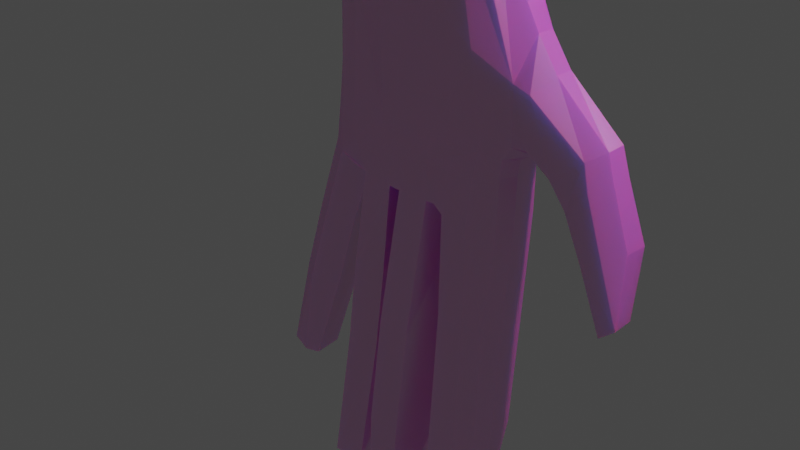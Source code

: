 # Source: hand.blend  (saved by Blender 2.92.15; exported with 4.5.12 LTS)
import bpy
from mathutils import Matrix  # noqa: F401  (used for matrix-valued properties, if any)

bpy.ops.wm.read_factory_settings(use_empty=True)
scene = bpy.context.scene
scene.name = 'Scene'

# ---- collections
col_collection = bpy.data.collections.new('Collection'); scene.collection.children.link(col_collection)

# ---- images (referenced by path relative to the original .blend; pixels are not part of the script)
import os
ASSET_DIR = os.environ.get("B2B_ASSET_DIR", "")  # directory of the original .blend (textures are referenced by path, not embedded)
HERE = os.path.dirname(os.path.abspath(__file__))  # packed textures are extracted next to this script under _unpacked/

def load_image(name, relpath, width, height, colorspace="sRGB"):
    """Load a texture the original file referenced (path relative to the .blend, or extracted next to this script)."""
    p = next((c for c in (os.path.join(HERE, relpath), os.path.join(ASSET_DIR, relpath)) if relpath and os.path.exists(c)), "")
    if p:
        img = bpy.data.images.load(p, check_existing=True)
        img.name = name
    else:  # same state as the original file: an image datablock whose file is absent (Cycles renders it pink)
        img = bpy.data.images.new(name, width, height)
        img.source = "FILE"
        img.filepath = "//" + (relpath or name)
    img.colorspace_settings.name = colorspace
    return img
img_diffuse = load_image('Diffuse', 'Diffuse.png', 1024, 1024, 'sRGB')
img_roughnessmap = load_image('RoughnessMap', 'RoughnessMap.png', 1024, 1024, 'Non-Color')

# ---- materials (node trees are filled in below, after node groups)
mat_skiniguess_001 = bpy.data.materials.new('SkinIguess.001')

# ---- material node trees
mat_skiniguess_001.use_nodes = True; mat_skiniguess_001.node_tree.nodes.clear()
_N = mat_skiniguess_001.node_tree.nodes; _L = mat_skiniguess_001.node_tree.links
n0 = _N.new('ShaderNodeBsdfPrincipled'); n0.name = 'Principled BSDF'; n0.location = (10, 300)
n0.distribution = 'GGX'
n0.subsurface_method = 'BURLEY'
n0.inputs[3].default_value = 3.85
n0.inputs[8].default_value = 1.0
n0.inputs[9].default_value = (0.5, 4.5, 3.3)
n0.inputs[10].default_value = 0.1
n0.inputs[13].default_value = 0.8909
n0.inputs[14].default_value = (0.96, 0.8563, 0.8195, 1.0)
n0.inputs[24].default_value = 0.04
n0.inputs[27].default_value = (0.0, 0.0, 0.0, 1.0)
n0.inputs[28].default_value = 1.0
n1 = _N.new('ShaderNodeOutputMaterial'); n1.name = 'Material Output'; n1.location = (300, 300)
n2 = _N.new('ShaderNodeTexImage'); n2.name = 'Image Texture'; n2.location = (-296, -1)
n2.image = img_diffuse
n3 = _N.new('ShaderNodeTexImage'); n3.name = 'Image Texture.001'; n3.location = (-301, 295)
n3.image = img_roughnessmap
n4 = _N.new('ShaderNodeMix'); n4.name = 'Mix'; n4.location = (-160, 180)
n4.data_type = 'RGBA'
n4.inputs[0].default_value = 0.1
n4.inputs[7].default_value = (0.8, 0.8, 0.8, 1.0)
_L.new(n0.outputs[0], n1.inputs[0])
_L.new(n3.outputs[0], n0.inputs[2])
_L.new(n2.outputs[0], n4.inputs[6])
_L.new(n4.outputs[2], n0.inputs[0])
n1.is_active_output = True

# ---- world
world_world = bpy.data.worlds.new('World'); scene.world = world_world
world_world.use_nodes = True; world_world.node_tree.nodes.clear()
_N = world_world.node_tree.nodes; _L = world_world.node_tree.links
n0 = _N.new('ShaderNodeOutputWorld'); n0.name = 'World Output'; n0.location = (300, 300)
n1 = _N.new('ShaderNodeBackground'); n1.name = 'Background'; n1.location = (10, 300)
n1.inputs[0].default_value = (0.05088, 0.05088, 0.05088, 1.0)
_L.new(n1.outputs[0], n0.inputs[0])
n0.is_active_output = True
world_world.color = (0.05088, 0.05088, 0.05088)
world_world.use_sun_shadow = False
world_world.sun_shadow_jitter_overblur = 0.0

# ---- cameras
cam_camera = bpy.data.cameras.new('Camera')
cam_camera.clip_end = 100.0
cam_camera.ortho_scale = 7.314

# ---- lights
light_light = bpy.data.lights.new('Light', 'POINT')
light_light.transmission_factor = 0.0
light_light.energy = 1000.0
light_light.shadow_soft_size = 0.1
light_light.shadow_maximum_resolution = 0.006
light_light.use_absolute_resolution = True

# ---- meshes
me_cylinder = bpy.data.meshes.new('Cylinder')
me_cylinder.from_pydata([(0.1593, 0.8281, 1.94), (0.5299, 0.5744, 1.925), (0.6824, 0.4441, 1.937), (0.6832, -0.3172, 1.893), (0.2098, -0.4728, 1.838), (-0.452, -0.4654, 1.843), (-1.014, -0.186, 1.885), (0.4442, 0.201, -3.041), (-1.35, 0.3688, 1.874), (0.4248, 0.6362, -3.181), (-1.062, 0.6594, 1.919), (-0.4938, 0.8288, 1.957), (-0.5333, 0.6889, 0.2601), (0.5609, -0.1714, -0.09527), (0.5585, 0.5515, 0.2581), (0.1734, 0.6751, 0.2492), (-0.9565, 0.6586, 0.2592), (-1.251, 0.3928, 0.2612), (-0.9103, -0.1191, 0.2797), (-0.454, -0.3408, 0.284), (0.2, -0.3631, 0.2731), (0.5692, -0.3112, 0.2485), (0.7691, 0.4106, 0.2358), (0.2013, -0.2622, -0.06566), (-0.4532, -0.2861, -0.05435), (-0.918, -0.0749, -0.06516), (-1.202, 0.4048, -0.0763), (-0.9174, 0.6361, -0.08096), (-0.5323, 0.6356, -0.07925), (0.1823, 0.6166, -0.0933), (0.6267, 0.5167, -0.09428), (0.8072, 0.4093, -0.1645), (0.8522, -0.253, -2.888), (0.245, -0.169, -2.887), (-0.9569, -0.05958, -2.884), (-1.514, 0.3974, -2.823), (1.168, 0.3455, -2.867), (0.7172, 0.4966, -3.03), (-1.177, 0.6584, -3.018), (-0.4426, -0.1272, -2.916), (1.047, 0.4415, -2.933), (-0.7262, -0.09281, -2.902), (-0.9454, 0.2034, -2.944), (0.2416, -0.2319, -0.8032), (-1.127, 0.7459, -1.14), (-0.689, 0.8746, -1.319), (-1.36, 0.4708, -0.9904), (-0.8737, -0.04279, -0.8176), (0.8814, -0.275, -1.184), (1.566, 0.3252, -1.465), (-0.3768, -0.2027, -0.8231), (0.4462, 0.7435, -1.629), (0.9202, 0.5574, -1.536), (0.2688, -0.1651, -2.224), (-1.131, 0.7463, -2.148), (-0.76, 0.8222, -2.343), (-1.48, 0.4659, -1.925), (0.8916, -0.1553, -2.183), (-0.418, -0.1222, -2.223), (0.5521, 0.6658, -2.304), (0.9467, 0.5542, -2.188), (-0.9206, -0.05894, -2.229), (1.189, 0.3652, -2.21), (0.2564, -0.1691, -2.441), (-1.198, 0.6992, -2.428), (-0.872, 0.7928, -2.536), (-1.492, 0.4305, -2.344), (0.8718, -0.2024, -2.41), (-0.4271, -0.1275, -2.465), (0.5762, 0.6512, -2.536), (1.031, 0.4482, -2.416), (-0.9388, -0.08217, -2.439), (1.165, 0.3573, -2.393), (-0.1408, 0.8286, 1.948), (-0.1359, 0.6824, 0.2552), (-0.1311, 0.6267, -0.08533), (-0.1893, 0.7094, -3.238), (-0.1658, 0.8843, -1.506), (-0.1273, 0.8405, -2.537), (-0.1394, 0.7963, -2.754), (-0.2172, -0.1452, -2.916), (-0.2213, 0.412, -3.166), (0.5189, 0.5659, -3.13), (0.5004, -0.2117, -2.935), (0.3729, -0.1894, -2.866), (1.196, 0.09233, -5.022), (0.8954, 0.1226, -5.026), (0.792, 0.3755, -4.012), (1.09, 0.344, -4.0), (1.213, 0.1953, -3.953), (0.532, 0.1551, -4.012), (0.9235, -0.3371, -3.965), (0.5669, -0.3021, -3.988), (1.069, -0.4174, -6.352), (1.306, -0.4252, -6.396), (1.326, -0.04868, -4.997), (0.6509, -0.09175, -5.043), (1.08, -0.5821, -5.025), (0.7221, -0.5485, -5.044), (1.378, -0.5729, -6.371), (0.878, -0.6165, -6.416), (1.194, -0.9561, -6.371), (0.9534, -0.912, -6.389), (-0.07303, 0.6816, -3.263), (-0.1228, -0.1416, -2.46), (-0.1357, -0.1341, -2.228), (-0.1377, -0.4691, 1.841), (-0.1641, -0.2116, -0.8172), (-0.1439, -0.2721, -0.05827), (-0.1477, -0.3496, 0.2799), (-0.3093, -0.1357, -2.917), (-0.1534, -0.153, -2.908), (-0.2973, -0.02269, -5.494), (0.201, -0.3891, -4.355), (-0.186, -0.5418, -5.512), (-0.1977, -0.3813, -4.363), (0.3396, 0.3927, -4.355), (0.4091, -0.05018, -4.343), (-0.2579, 0.1384, -4.351), (-0.1504, 0.4174, -4.36), (0.2128, -0.5492, -5.505), (0.3497, 0.236, -5.498), (0.4202, -0.2102, -5.49), (-0.1407, 0.2599, -5.501), (-0.1448, -0.3575, -6.716), (-0.1026, -0.6442, -6.711), (0.3091, -0.2542, -6.697), (-0.0005452, -0.2584, -6.699), (0.2226, -0.6698, -6.704), (0.3371, -0.563, -6.689), (-0.9845, 0.6638, -3.078), (-1.399, 0.6505, -2.926), (-0.7956, 0.6991, -3.133), (-0.3093, -0.1357, -2.917), (-0.7262, -0.09281, -2.902), (-0.9454, 0.2034, -2.944), (-0.2253, 0.3309, -3.133), (-0.4594, 0.7088, -3.188), (-0.9099, 0.6418, -4.018), (-0.4782, -0.07792, -3.985), (-0.8005, -0.189, -3.972), (-1.033, 0.1072, -3.973), (-0.3252, 0.3076, -4.052), (-0.5713, 0.6444, -4.043), (-0.9686, 0.5707, -4.97), (-0.535, -0.1424, -4.943), (-0.8563, -0.253, -4.936), (-1.089, 0.0431, -4.933), (-0.3837, 0.2429, -5.002), (-0.6307, 0.5729, -4.991), (-0.9652, 0.2175, -6.421), (-0.5624, -0.3835, -6.394), (-0.9142, -0.4336, -6.387), (-1.049, -0.2816, -6.384), (-0.5248, -0.0818, -6.452), (-0.716, 0.2197, -6.44), (-1.203, 0.05472, -0.06959), (-1.186, -0.01138, -2.437), (-1.176, 0.05583, -0.9115), (-1.213, -0.01105, 1.88), (-1.216, 0.01189, -2.846), (-1.152, 0.02808, 0.2689), (-1.193, 0.02531, -2.149), (-1.236, 0.2089, -0.07253), (-1.485, 0.2794, -1.923), (-1.488, 0.2445, -2.334), (-1.338, 0.2048, 1.88), (-1.45, 0.2626, -1.016), (-1.5, 0.1989, -2.823), (-1.282, 0.1876, 0.2653), (-1.709, 0.1089, -3.679), (-1.726, 0.3062, -3.673), (-1.618, 0.5927, -3.752), (-1.406, 0.6455, -3.79), (-1.167, 0.1042, -3.731), (-1.424, -0.08118, -3.691), (-1.791, -0.04189, -4.398), (-1.809, 0.1552, -4.391), (-1.701, 0.4417, -4.466), (-1.491, 0.4939, -4.498), (-1.251, -0.04845, -4.436), (-1.507, -0.2327, -4.407), (-1.809, -0.2671, -5.325), (-1.837, -0.065, -5.317), (-1.737, 0.1394, -5.392), (-1.534, 0.1305, -5.423), (-1.402, -0.269, -5.36), (-1.525, -0.3501, -5.333), (1.133, -0.2831, -3.954), (1.277, -0.4944, -5.005), (1.333, -0.9595, -6.371), (1.138, -0.09935, -2.205), (1.115, -0.0945, -2.388), (1.114, -0.1133, -2.86), (0.7572, -0.1293, -0.1125), (1.453, 0.3684, -2.026), (0.8293, -0.1383, 1.921), (0.7817, -0.1482, 0.2328), (1.291, 0.404, -2.063), (1.361, 0.3853, -1.419), (1.293, -0.1763, -1.421), (1.24, -0.0863, -2.054), (1.5, -0.1905, -1.469), (1.426, -0.1232, -2.019), (0.916, 0.04074, 1.929), (0.8723, 0.02217, -0.1209), (0.8861, 0.01574, 0.2274), (1.209, 0.02986, -2.856), (1.232, 0.04567, -2.204), (1.208, 0.04434, -2.385), (1.243, -0.1287, -3.952), (1.372, -0.3559, -5.001), (1.427, -0.8318, -6.371), (1.603, 0.02801, -1.321), (1.356, 0.05344, -1.007), (1.335, 0.1171, -2.154), (1.498, 0.08044, -2.143), (0.8902, 0.2558, 1.933), (0.8545, 0.2286, -0.1166), (0.8663, 0.2263, 0.2297), (1.189, 0.2292, -2.863), (1.211, 0.2471, -2.208), (1.187, 0.2425, -2.39), (1.228, 0.07471, -3.953), (1.349, -0.1609, -4.999), (1.402, -0.6796, -6.371), (1.584, 0.235, -1.32), (1.339, 0.2608, -1.015), (1.314, 0.3186, -2.158), (1.476, 0.2828, -2.121), (1.726, -0.1531, -2.182), (2.1, -0.1669, -1.906), (2.233, 0.1736, -1.8), (2.023, 0.2891, -1.934), (1.737, 0.3439, -2.213), (1.675, 0.2405, -2.265), (2.234, -0.02553, -1.812), (1.679, 0.05092, -2.276), (2.151, 0.2247, -2.162), (1.844, -0.01125, -2.495), (2.365, -0.1011, -2.039), (1.842, 0.1807, -2.484), (2.369, 0.1035, -2.028), (2.213, -0.2413, -2.134), (1.925, 0.2843, -2.353), (1.947, -0.1889, -2.402), (2.506, -0.3781, -2.621), (2.658, -0.2397, -2.529), (2.184, 0.1056, -2.9), (2.264, 0.126, -2.791), (2.435, 0.07783, -2.659), (2.666, -0.01543, -2.523), (2.252, -0.3229, -2.757), (2.184, -0.09386, -2.909), (2.782, -0.2918, -3.081), (2.796, -0.5154, -3.086), (2.499, -0.3772, -2.626), (2.586, -0.2286, -3.28), (2.591, -0.4522, -3.267), (2.257, -0.324, -2.754)], [], [(8, 10, 16, 17), (1, 2, 22, 14), (15, 0, 1, 14), (20, 4, 106, 109), (18, 6, 159, 161), (26, 17, 16, 27), (204, 196, 197, 206), (25, 18, 161, 156), (22, 31, 30, 14), (73, 74, 12, 11), (206, 197, 194, 205), (23, 20, 109, 108), (29, 15, 14, 30), (24, 19, 18, 25), (0, 73, 11, 10, 8, 166, 159, 6, 5, 106, 4, 3, 196, 204, 217, 2, 1), (27, 16, 12, 28), (21, 3, 4, 20), (74, 75, 28, 12), (16, 10, 11, 12), (13, 21, 20, 23), (19, 5, 6, 18), (32, 83, 92, 91), (45, 44, 27, 28), (43, 48, 13, 23), (171, 172, 178, 177), (103, 81, 76), (72, 36, 40, 70), (66, 35, 168, 165), (81, 118, 115, 111), (209, 192, 193, 207), (33, 111, 115, 113), (41, 34, 42), (7, 37, 87, 90), (7, 9, 82), (85, 88, 89, 95), (40, 37, 69, 70), (81, 110, 133, 136), (110, 81, 80), (75, 77, 45, 28), (42, 34, 160), (131, 38, 173, 172), (227, 199, 31, 218), (24, 50, 107, 108), (26, 46, 167, 163), (200, 201, 203, 202), (29, 30, 52, 51), (25, 47, 50, 24), (53, 57, 48, 43), (55, 54, 44, 45), (27, 44, 46, 26), (65, 64, 54, 55), (63, 67, 57, 53), (77, 78, 55, 45), (200, 194, 13, 48), (50, 58, 105, 107), (46, 56, 164, 167), (199, 198, 62, 60, 52), (51, 52, 60, 59), (47, 61, 58, 50), (44, 54, 56, 46), (33, 84, 83, 32, 67, 63), (66, 64, 131, 35), (78, 79, 65, 55), (208, 191, 192, 209), (58, 68, 104, 105), (56, 66, 165, 164), (62, 72, 70, 60), (59, 60, 70, 69), (61, 71, 68, 58), (54, 64, 66, 56), (59, 69, 79, 78), (51, 59, 78, 77), (29, 51, 77, 75), (37, 82, 9, 69), (15, 29, 75, 74), (0, 15, 74, 73), (121, 122, 129, 126), (156, 161, 169, 163), (80, 81, 111), (37, 7, 82), (7, 83, 84), (33, 7, 84), (37, 40, 88, 87), (92, 90, 96, 98), (207, 193, 188, 210), (83, 7, 90, 92), (93, 94, 99, 100), (87, 88, 85, 86), (40, 36, 89, 88), (97, 98, 102, 101), (210, 188, 189, 211), (91, 92, 98, 97), (87, 86, 96, 90), (96, 86, 93, 100), (86, 85, 94, 93), (85, 95, 99, 94), (101, 190, 189, 97), (98, 96, 100, 102), (102, 100, 99, 225, 212, 190, 101), (69, 9, 103, 79), (81, 103, 119, 118), (79, 103, 76, 137), (130, 38, 65, 132), (105, 104, 63, 53), (107, 105, 53, 43), (108, 109, 19, 24), (108, 107, 43, 23), (109, 106, 5, 19), (165, 168, 160, 157), (68, 39, 110, 104), (63, 104, 111, 33), (104, 110, 80, 111), (117, 113, 120, 122), (7, 33, 113, 117), (118, 119, 123, 112), (103, 9, 116, 119), (119, 116, 121, 123), (9, 7, 117, 116), (122, 120, 128, 129), (113, 115, 114, 120), (115, 118, 112, 114), (116, 117, 122, 121), (126, 129, 124, 127), (128, 125, 124, 129), (120, 114, 125, 128), (123, 121, 126, 127), (112, 123, 127, 124), (114, 112, 124, 125), (42, 38, 130), (68, 71, 41, 39), (132, 137, 143, 138), (136, 133, 139, 142), (41, 42, 135, 134), (137, 76, 81), (42, 130, 132, 135), (137, 81, 136), (134, 140, 139, 133, 39, 41), (147, 144, 150, 153), (134, 135, 141, 140), (110, 39, 133), (138, 144, 147, 141), (137, 136, 142, 143), (149, 148, 154, 155), (145, 146, 152, 151), (142, 139, 145, 148), (138, 143, 149, 144), (140, 141, 147, 146), (143, 142, 148, 149), (151, 152, 153, 154), (154, 153, 150, 155), (139, 140, 146, 145), (148, 145, 151, 154), (144, 149, 155, 150), (146, 147, 153, 152), (156, 158, 47, 25), (141, 135, 132, 138), (65, 38, 131, 64), (161, 159, 166, 169), (162, 157, 71, 61), (158, 162, 61, 47), (42, 160, 175, 174), (157, 160, 71), (160, 34, 41, 71), (164, 165, 157, 162), (167, 164, 162, 158), (163, 169, 17, 26), (169, 166, 8, 17), (163, 167, 158, 156), (175, 170, 176, 181), (168, 35, 171, 170), (38, 42, 174, 173), (160, 168, 170, 175), (35, 131, 172, 171), (179, 180, 186, 185), (180, 181, 187, 186), (170, 171, 177, 176), (174, 175, 181, 180), (173, 174, 180, 179), (172, 173, 179, 178), (185, 186, 183, 184), (183, 186, 187, 182), (178, 179, 185, 184), (181, 176, 182, 187), (177, 178, 184, 183), (176, 177, 183, 182), (224, 225, 99, 95), (189, 188, 91, 97), (192, 191, 57, 67), (193, 192, 67, 32), (188, 193, 32, 91), (31, 199, 52, 30), (198, 199, 49, 195), (194, 197, 21, 13), (197, 196, 3, 21), (228, 198, 195, 229), (221, 62, 198, 228), (201, 200, 48, 57, 191), (214, 200, 202, 213), (226, 213, 236, 232), (229, 195, 234, 235), (227, 214, 213, 226), (191, 208, 215, 201), (201, 215, 216, 203), (189, 190, 212, 211), (223, 210, 211, 224), (220, 207, 210, 223), (221, 208, 209, 222), (200, 214, 205, 194), (222, 209, 207, 220), (219, 206, 205, 218), (217, 204, 206, 219), (2, 217, 219, 22), (22, 219, 218, 31), (72, 222, 220, 36), (62, 221, 222, 72), (36, 220, 223, 89), (89, 223, 224, 95), (199, 227, 226, 49), (195, 49, 233, 234), (208, 221, 228, 215), (215, 228, 229, 216), (211, 212, 225, 224), (214, 227, 218, 205), (231, 230, 245, 243), (233, 232, 242, 238), (235, 234, 244, 241), (203, 216, 237, 230), (216, 229, 235, 237), (49, 226, 232, 233), (213, 202, 231, 236), (202, 203, 230, 231), (244, 238, 250, 249), (237, 235, 241, 239), (236, 231, 243, 240), (230, 237, 239, 245), (242, 240, 247, 251), (238, 242, 251, 250), (250, 251, 254), (234, 233, 238, 244), (232, 236, 240, 242), (247, 246, 256, 255), (251, 247, 255, 254), (240, 243, 246, 247), (243, 245, 252, 259, 256, 246), (245, 239, 253, 252), (241, 244, 249, 248), (239, 241, 248, 253), (254, 255, 258, 257), (255, 256, 259, 258), (254, 257, 249, 250), (257, 258, 253, 248), (258, 259, 252, 253), (249, 257, 248), (65, 79, 137, 132)])
_uv = me_cylinder.uv_layers.new(name='UVMap')
_uv.uv.foreach_set('vector', [0.2812, 1.0, 0.1348, 1.0, 0.1348, 0.75, 0.2812, 0.75, 0.8438, 1.0, 0.75, 1.0, 0.75, 0.75, 0.8438, 0.75, 0.9688, 0.75, 0.9688, 1.0, 0.8438, 1.0, 0.8438, 0.75, 0.5312, 0.75, 0.5312, 1.0, 0.4831, 1.0, 0.4822, 0.75, 0.3125, 0.75, 0.3125, 1.0, 0.2928, 1.0, 0.2913, 0.75, 0.2812, 0.625, 0.2812, 0.75, 0.1348, 0.75, 0.1348, 0.625, 0.7335, 1.0, 0.717, 1.0, 0.7205, 0.75, 0.7353, 0.75, 0.3125, 0.625, 0.3125, 0.75, 0.2913, 0.75, 0.2913, 0.625, 0.75, 0.75, 0.75, 0.625, 0.8438, 0.625, 0.8438, 0.75, 0.5156, 1.0, 0.5156, 0.75, 0.0625, 0.75, 0.0625, 1.0, 0.7353, 0.75, 0.7205, 0.75, 0.7149, 0.625, 0.7324, 0.625, 0.5312, 0.625, 0.5312, 0.75, 0.4822, 0.75, 0.4828, 0.625, 0.9688, 0.625, 0.9688, 0.75, 0.8438, 0.75, 0.8438, 0.625, 0.4375, 0.625, 0.4375, 0.75, 0.3125, 0.75, 0.3125, 0.625, 0.2968, 0.4854, 0.2275, 0.4786, 0.1582, 0.4717, 0.08302, 0.3966, 0.01461, 0.2032, 0.01678, 0.196, 0.01968, 0.1865, 0.02827, 0.1582, 0.1582, 0.02827, 0.2257, 0.02162, 0.2968, 0.01461, 0.4496, 0.1167, 0.4758, 0.2031, 0.4829, 0.2265, 0.4864, 0.2383, 0.49, 0.25, 0.4496, 0.3833, 0.1348, 0.625, 0.1348, 0.75, 0.0625, 0.75, 0.0625, 0.625, 0.6562, 0.75, 0.6562, 1.0, 0.5312, 1.0, 0.5312, 0.75, 0.5156, 0.75, 0.5156, 0.625, 0.0625, 0.625, 0.0625, 0.75, 0.1348, 0.75, 0.1348, 1.0, 0.0625, 1.0, 0.0625, 0.75, 0.6562, 0.625, 0.6562, 0.75, 0.5312, 0.75, 0.5312, 0.625, 0.4375, 0.75, 0.4375, 1.0, 0.3125, 1.0, 0.3125, 0.75, 0.6562, 0.5, 0.5938, 0.5, 0.5938, 0.5, 0.6562, 0.5, 0.0625, 0.5625, 0.1348, 0.5625, 0.1348, 0.625, 0.0625, 0.625, 0.5312, 0.5625, 0.6562, 0.5625, 0.6562, 0.625, 0.5312, 0.625, 0.2812, 0.5, 0.2146, 0.5, 0.2146, 0.5, 0.2812, 0.5, 0.6569, 0.4922, 0.6281, 0.4131, 0.5156, 0.5, 0.75, 0.5156, 0.75, 0.5, 0.8438, 0.5, 0.8438, 0.5156, 0.2812, 0.5156, 0.2812, 0.5, 0.2877, 0.5, 0.288, 0.5156, 0.6281, 0.4131, 0.6281, 0.4131, 0.7652, 0.01772, 0.7652, 0.01772, 0.7732, 0.4679, 0.7964, 0.4201, 0.8055, 0.3933, 0.7778, 0.4467, 0.5312, 0.5, 0.5099, 0.5, 0.5099, 0.5, 0.5312, 0.5, 0.5932, 0.09321, 0.5283, 0.1582, 0.5315, 0.2443, 0.6671, 0.4408, 0.8739, 0.4339, 0.8739, 0.4339, 0.6671, 0.4408, 0.6671, 0.4408, 0.7983, 0.4844, 0.8361, 0.4592, 0.8438, 0.5, 0.8438, 0.5, 0.75, 0.5, 0.75, 0.5, 0.8438, 0.5, 0.821, 0.4922, 0.9688, 0.5156, 0.8438, 0.5156, 0.6281, 0.4131, 0.6959, 0.02455, 0.6959, 0.02455, 0.6281, 0.4131, 0.6959, 0.02455, 0.6281, 0.4131, 0.7337, 0.02083, 0.5156, 0.625, 0.5156, 0.5625, 0.0625, 0.5625, 0.0625, 0.625, 0.5315, 0.2443, 0.5283, 0.1582, 0.5202, 0.1847, 0.2146, 0.5, 0.1875, 0.5, 0.1875, 0.5, 0.2146, 0.5, 0.7554, 0.5429, 0.75, 0.5625, 0.75, 0.625, 0.7412, 0.625, 0.4375, 0.625, 0.4375, 0.5625, 0.4738, 0.5625, 0.4828, 0.625, 0.2812, 0.625, 0.2813, 0.5625, 0.2878, 0.5625, 0.2869, 0.625, 0.7716, 0.4841, 0.794, 0.4311, 0.794, 0.4311, 0.7716, 0.4841, 0.9688, 0.625, 0.8438, 0.625, 0.8438, 0.5625, 0.9688, 0.5625, 0.3125, 0.625, 0.3125, 0.5625, 0.4375, 0.5625, 0.4375, 0.625, 0.5312, 0.5312, 0.6562, 0.5312, 0.6562, 0.5625, 0.5312, 0.5625, 0.0625, 0.5312, 0.1348, 0.5312, 0.1348, 0.5625, 0.0625, 0.5625, 0.1348, 0.625, 0.1348, 0.5625, 0.2813, 0.5625, 0.2812, 0.625, 0.0625, 0.5156, 0.1348, 0.5156, 0.1348, 0.5312, 0.0625, 0.5312, 0.5312, 0.5156, 0.6562, 0.5156, 0.6562, 0.5312, 0.5312, 0.5312, 0.5156, 0.5625, 0.5156, 0.5312, 0.0625, 0.5312, 0.0625, 0.5625, 0.7716, 0.4841, 0.7149, 0.625, 0.6562, 0.625, 0.8029, 0.3708, 0.4375, 0.5625, 0.4375, 0.5312, 0.481, 0.5312, 0.4738, 0.5625, 0.2813, 0.5625, 0.2812, 0.5312, 0.2874, 0.5312, 0.2878, 0.5625, 0.75, 0.5625, 0.75, 0.5312, 0.75, 0.5312, 0.8437, 0.5312, 0.8438, 0.5625, 0.9688, 0.5625, 0.8438, 0.5625, 0.8437, 0.5312, 0.9688, 0.5312, 0.3125, 0.5625, 0.3125, 0.5312, 0.4375, 0.5312, 0.4375, 0.5625, 0.1348, 0.5625, 0.1348, 0.5312, 0.2812, 0.5312, 0.2813, 0.5625, 0.5312, 0.5, 0.5625, 0.5, 0.5938, 0.5, 0.6562, 0.5, 0.6562, 0.5156, 0.5312, 0.5156, 0.2812, 0.5156, 0.1348, 0.5156, 0.2146, 0.5, 0.2812, 0.5, 0.5156, 0.5312, 0.5156, 0.5156, 0.0625, 0.5156, 0.0625, 0.5312, 0.772, 0.4812, 0.794, 0.4311, 0.7964, 0.4201, 0.7732, 0.4679, 0.4375, 0.5312, 0.4375, 0.5156, 0.4844, 0.5156, 0.481, 0.5312, 0.2812, 0.5312, 0.2812, 0.5156, 0.288, 0.5156, 0.2874, 0.5312, 0.75, 0.5312, 0.75, 0.5156, 0.8438, 0.5156, 0.8437, 0.5312, 0.9688, 0.5312, 0.8437, 0.5312, 0.8438, 0.5156, 0.9688, 0.5156, 0.3125, 0.5312, 0.3125, 0.5156, 0.4375, 0.5156, 0.4375, 0.5312, 0.1348, 0.5312, 0.1348, 0.5156, 0.2812, 0.5156, 0.2812, 0.5312, 0.9688, 0.5312, 0.9688, 0.5156, 0.5156, 0.5156, 0.5156, 0.5312, 0.9688, 0.5625, 0.9688, 0.5312, 0.5156, 0.5312, 0.5156, 0.5625, 0.9688, 0.625, 0.9688, 0.5625, 0.5156, 0.5625, 0.5156, 0.625, 0.821, 0.4922, 0.8096, 0.4883, 0.7983, 0.4844, 0.9688, 0.5156, 0.9688, 0.75, 0.9688, 0.625, 0.5156, 0.625, 0.5156, 0.75, 0.9688, 1.0, 0.9688, 0.75, 0.5156, 0.75, 0.5156, 1.0, 0.7983, 0.4844, 0.6671, 0.4408, 0.6671, 0.4408, 0.7983, 0.4844, 0.2913, 0.625, 0.2913, 0.75, 0.2869, 0.75, 0.2869, 0.625, 0.7337, 0.02083, 0.6281, 0.4131, 0.7652, 0.01772, 0.8739, 0.4339, 0.6671, 0.4408, 0.8361, 0.4592, 0.6671, 0.4408, 0.8732, 0.06564, 0.835, 0.04012, 0.7968, 0.01461, 0.6671, 0.4408, 0.835, 0.04012, 0.821, 0.4922, 0.8438, 0.5, 0.8438, 0.5, 0.821, 0.4922, 0.8732, 0.06564, 0.6671, 0.4408, 0.6671, 0.4408, 0.8732, 0.06564, 0.7778, 0.4467, 0.8055, 0.3933, 0.8267, 0.3528, 0.7883, 0.4264, 0.8732, 0.06564, 0.6671, 0.4408, 0.6671, 0.4408, 0.8732, 0.06564, 0.8739, 0.4339, 0.8438, 0.5, 0.75, 0.5, 0.6671, 0.4408, 0.821, 0.4922, 0.8438, 0.5, 0.8438, 0.5, 0.821, 0.4922, 0.8438, 0.5, 0.75, 0.5, 0.75, 0.5, 0.8438, 0.5, 0.6562, 0.5, 0.5938, 0.5, 0.5938, 0.5, 0.6562, 0.5, 0.7883, 0.4264, 0.8267, 0.3528, 0.809, 0.3867, 0.7795, 0.4433, 0.6562, 0.5, 0.5938, 0.5, 0.5938, 0.5, 0.6562, 0.5, 0.8739, 0.4339, 0.8739, 0.4339, 0.6671, 0.4408, 0.6671, 0.4408, 0.6671, 0.4408, 0.8739, 0.4339, 0.8739, 0.4339, 0.6671, 0.4408, 0.821, 0.4922, 0.8438, 0.5, 0.8438, 0.5, 0.821, 0.4922, 0.8438, 0.5, 0.75, 0.5, 0.75, 0.5, 0.8438, 0.5, 0.9496, 0.1167, 0.8517, 0.3046, 0.809, 0.3867, 0.9496, 0.1167, 0.8732, 0.06564, 0.6671, 0.4408, 0.6671, 0.4408, 0.8732, 0.06564, 0.8732, 0.06564, 0.6671, 0.4408, 0.75, 0.5, 0.7754, 0.4512, 0.8009, 0.4023, 0.8517, 0.3046, 0.9496, 0.1167, 0.9688, 0.5156, 0.7983, 0.4844, 0.6569, 0.4922, 0.5156, 0.5156, 0.6281, 0.4131, 0.6569, 0.4922, 0.6569, 0.4922, 0.6281, 0.4131, 0.5156, 0.5156, 0.6569, 0.4922, 0.7275, 0.4786, 0.2891, 0.5, 0.125, 0.5, 0.1875, 0.5, 0.0625, 0.5156, 0.0625, 0.5, 0.481, 0.5312, 0.4844, 0.5156, 0.5312, 0.5156, 0.5312, 0.5312, 0.4738, 0.5625, 0.481, 0.5312, 0.5312, 0.5312, 0.5312, 0.5625, 0.4828, 0.625, 0.4822, 0.75, 0.4375, 0.75, 0.4375, 0.625, 0.4828, 0.625, 0.4738, 0.5625, 0.5312, 0.5625, 0.5312, 0.625, 0.4822, 0.75, 0.4831, 1.0, 0.4375, 1.0, 0.4375, 0.75, 0.288, 0.5156, 0.2877, 0.5, 0.294, 0.5, 0.2965, 0.5156, 0.4375, 0.5156, 0.4375, 0.5, 0.463, 0.5, 0.4844, 0.5156, 0.5312, 0.5156, 0.4844, 0.5156, 0.5099, 0.5, 0.5312, 0.5, 0.4844, 0.5156, 0.463, 0.5, 0.4885, 0.5, 0.5099, 0.5, 0.6671, 0.4408, 0.7968, 0.01461, 0.7968, 0.01461, 0.6671, 0.4408, 0.6671, 0.4408, 0.7968, 0.01461, 0.7968, 0.01461, 0.6671, 0.4408, 0.6281, 0.4131, 0.6569, 0.4922, 0.6569, 0.4922, 0.6281, 0.4131, 0.6569, 0.4922, 0.7983, 0.4844, 0.7983, 0.4844, 0.6569, 0.4922, 0.6569, 0.4922, 0.7983, 0.4844, 0.7983, 0.4844, 0.6569, 0.4922, 0.7983, 0.4844, 0.6671, 0.4408, 0.6671, 0.4408, 0.7983, 0.4844, 0.6671, 0.4408, 0.7968, 0.01461, 0.7968, 0.01461, 0.6671, 0.4408, 0.5312, 0.5, 0.5099, 0.5, 0.5099, 0.5, 0.5312, 0.5, 0.7652, 0.01772, 0.6281, 0.4131, 0.6281, 0.4131, 0.7652, 0.01772, 0.7983, 0.4844, 0.6671, 0.4408, 0.6671, 0.4408, 0.7983, 0.4844, 0.7983, 0.4844, 0.6671, 0.4408, 0.6281, 0.4131, 0.6569, 0.4922, 0.7968, 0.01461, 0.7652, 0.01772, 0.6281, 0.4131, 0.6671, 0.4408, 0.5312, 0.5, 0.5099, 0.5, 0.5099, 0.5, 0.5312, 0.5, 0.6569, 0.4922, 0.7983, 0.4844, 0.7983, 0.4844, 0.6569, 0.4922, 0.6281, 0.4131, 0.6569, 0.4922, 0.6569, 0.4922, 0.6281, 0.4131, 0.7652, 0.01772, 0.6281, 0.4131, 0.6281, 0.4131, 0.7652, 0.01772, 0.5315, 0.2443, 0.5283, 0.3418, 0.5932, 0.4068, 0.4375, 0.5156, 0.3125, 0.5156, 0.375, 0.5, 0.4375, 0.5, 0.0625, 0.5, 0.2891, 0.5, 0.2891, 0.5, 0.0625, 0.5, 0.6281, 0.4131, 0.6959, 0.02455, 0.6959, 0.02455, 0.6281, 0.4131, 0.5932, 0.09321, 0.5315, 0.2443, 0.5315, 0.2443, 0.5932, 0.09321, 0.2891, 0.5, 0.7275, 0.4786, 0.6281, 0.4131, 0.5315, 0.2443, 0.125, 0.5, 0.0625, 0.5, 0.5315, 0.2443, 0.2891, 0.5, 0.6281, 0.4131, 0.6281, 0.4131, 0.375, 0.5, 0.375, 0.5, 0.463, 0.5, 0.463, 0.5, 0.4375, 0.5, 0.375, 0.5, 0.5315, 0.2443, 0.0625, 0.5, 0.0625, 0.5, 0.5315, 0.2443, 0.5932, 0.09321, 0.5315, 0.2443, 0.5315, 0.2443, 0.5932, 0.09321, 0.463, 0.5, 0.4375, 0.5, 0.463, 0.5, 0.0625, 0.5, 0.0625, 0.5, 0.5315, 0.2443, 0.5315, 0.2443, 0.6928, 0.4751, 0.6281, 0.4131, 0.6281, 0.4131, 0.6928, 0.4751, 0.6928, 0.4751, 0.6281, 0.4131, 0.6281, 0.4131, 0.6928, 0.4751, 0.463, 0.5, 0.375, 0.5, 0.375, 0.5, 0.463, 0.5, 0.6281, 0.4131, 0.6959, 0.02455, 0.6959, 0.02455, 0.6281, 0.4131, 0.0625, 0.5, 0.2891, 0.5, 0.2891, 0.5, 0.0625, 0.5, 0.5932, 0.09321, 0.5315, 0.2443, 0.5315, 0.2443, 0.5932, 0.09321, 0.6928, 0.4751, 0.6281, 0.4131, 0.6281, 0.4131, 0.6928, 0.4751, 0.6959, 0.02455, 0.5932, 0.09321, 0.5315, 0.2443, 0.6281, 0.4131, 0.6281, 0.4131, 0.5315, 0.2443, 0.6582, 0.4717, 0.6928, 0.4751, 0.463, 0.5, 0.375, 0.5, 0.375, 0.5, 0.463, 0.5, 0.6281, 0.4131, 0.6959, 0.02455, 0.6959, 0.02455, 0.6281, 0.4131, 0.0625, 0.5, 0.2891, 0.5, 0.2891, 0.5, 0.0625, 0.5, 0.5932, 0.09321, 0.5315, 0.2443, 0.5315, 0.2443, 0.5932, 0.09321, 0.2913, 0.625, 0.2941, 0.5625, 0.3125, 0.5625, 0.3125, 0.625, 0.5315, 0.2443, 0.5315, 0.2443, 0.0625, 0.5, 0.0625, 0.5, 0.0625, 0.5156, 0.1875, 0.5, 0.2146, 0.5, 0.1348, 0.5156, 0.2913, 0.75, 0.2928, 1.0, 0.2862, 1.0, 0.2869, 0.75, 0.2953, 0.5312, 0.2965, 0.5156, 0.3125, 0.5156, 0.3125, 0.5312, 0.2941, 0.5625, 0.2953, 0.5312, 0.3125, 0.5312, 0.3125, 0.5625, 0.5315, 0.2443, 0.5202, 0.1847, 0.5202, 0.1847, 0.5315, 0.2443, 0.2965, 0.5156, 0.294, 0.5, 0.3125, 0.5156, 0.294, 0.5, 0.3125, 0.5, 0.375, 0.5, 0.3125, 0.5156, 0.2874, 0.5312, 0.288, 0.5156, 0.2965, 0.5156, 0.2953, 0.5312, 0.2878, 0.5625, 0.2874, 0.5312, 0.2953, 0.5312, 0.2941, 0.5625, 0.2869, 0.625, 0.2869, 0.75, 0.2812, 0.75, 0.2812, 0.625, 0.2869, 0.75, 0.2862, 1.0, 0.2812, 1.0, 0.2812, 0.75, 0.2869, 0.625, 0.2878, 0.5625, 0.2941, 0.5625, 0.2913, 0.625, 0.294, 0.5, 0.2877, 0.5, 0.2877, 0.5, 0.294, 0.5, 0.2877, 0.5, 0.2812, 0.5, 0.2812, 0.5, 0.2877, 0.5, 0.5283, 0.3418, 0.5315, 0.2443, 0.5315, 0.2443, 0.5283, 0.3418, 0.294, 0.5, 0.2877, 0.5, 0.2877, 0.5, 0.294, 0.5, 0.2812, 0.5, 0.2146, 0.5, 0.2146, 0.5, 0.2812, 0.5, 0.5283, 0.3418, 0.5315, 0.2443, 0.5315, 0.2443, 0.5283, 0.3418, 0.5315, 0.2443, 0.5202, 0.1847, 0.5202, 0.1847, 0.5315, 0.2443, 0.2877, 0.5, 0.2812, 0.5, 0.2812, 0.5, 0.2877, 0.5, 0.5315, 0.2443, 0.5202, 0.1847, 0.5202, 0.1847, 0.5315, 0.2443, 0.5283, 0.3418, 0.5315, 0.2443, 0.5315, 0.2443, 0.5283, 0.3418, 0.2146, 0.5, 0.1875, 0.5, 0.1875, 0.5, 0.2146, 0.5, 0.5283, 0.3418, 0.5315, 0.2443, 0.5146, 0.2032, 0.5243, 0.3017, 0.5146, 0.2032, 0.5315, 0.2443, 0.5202, 0.1847, 0.5175, 0.1938, 0.2146, 0.5, 0.1875, 0.5, 0.1875, 0.5, 0.2146, 0.5, 0.294, 0.5, 0.2877, 0.5, 0.2877, 0.5, 0.294, 0.5, 0.2812, 0.5, 0.2146, 0.5, 0.2146, 0.5, 0.2812, 0.5, 0.2877, 0.5, 0.2812, 0.5, 0.2812, 0.5, 0.2877, 0.5, 0.7648, 0.4717, 0.7754, 0.4512, 0.75, 0.5, 0.75, 0.5, 0.809, 0.3867, 0.8267, 0.3528, 0.9496, 0.1167, 0.9496, 0.1167, 0.7964, 0.4201, 0.794, 0.4311, 0.8762, 0.2437, 0.9129, 0.1802, 0.8055, 0.3933, 0.7964, 0.4201, 0.9129, 0.1802, 0.9496, 0.1167, 0.8267, 0.3528, 0.8055, 0.3933, 0.9496, 0.1167, 0.9496, 0.1167, 0.75, 0.625, 0.75, 0.5625, 0.8438, 0.5625, 0.8438, 0.625, 0.75, 0.5312, 0.75, 0.5625, 0.75, 0.5625, 0.75, 0.5312, 0.7149, 0.625, 0.7205, 0.75, 0.6562, 0.75, 0.6562, 0.625, 0.7205, 0.75, 0.717, 1.0, 0.6562, 1.0, 0.6562, 0.75, 0.761, 0.5062, 0.75, 0.5312, 0.75, 0.5312, 0.761, 0.5062, 0.761, 0.5062, 0.75, 0.5312, 0.75, 0.5312, 0.761, 0.5062, 0.794, 0.4311, 0.7716, 0.4841, 0.8029, 0.3708, 0.8762, 0.2437, 0.794, 0.4311, 0.7608, 0.5233, 0.7716, 0.4841, 0.7716, 0.4841, 0.7608, 0.5233, 0.7554, 0.5429, 0.7608, 0.5233, 0.7608, 0.5233, 0.7554, 0.5429, 0.761, 0.5062, 0.75, 0.5312, 0.75, 0.5312, 0.761, 0.5062, 0.7554, 0.5429, 0.7608, 0.5233, 0.7608, 0.5233, 0.7554, 0.5429, 0.794, 0.4311, 0.772, 0.4812, 0.772, 0.4812, 0.794, 0.4311, 0.794, 0.4311, 0.772, 0.4812, 0.772, 0.4812, 0.794, 0.4311, 0.809, 0.3867, 0.8517, 0.3046, 0.8009, 0.4023, 0.7795, 0.4433, 0.7692, 0.4632, 0.7883, 0.4264, 0.7795, 0.4433, 0.7648, 0.4717, 0.7639, 0.4733, 0.7778, 0.4467, 0.7883, 0.4264, 0.7692, 0.4632, 0.761, 0.5062, 0.772, 0.4812, 0.7732, 0.4679, 0.7616, 0.4917, 0.7716, 0.4841, 0.7608, 0.5233, 0.7324, 0.625, 0.7149, 0.625, 0.7616, 0.4917, 0.7732, 0.4679, 0.7778, 0.4467, 0.7639, 0.4733, 0.7426, 0.75, 0.7353, 0.75, 0.7324, 0.625, 0.7412, 0.625, 0.7418, 1.0, 0.7335, 1.0, 0.7353, 0.75, 0.7426, 0.75, 0.75, 1.0, 0.7418, 1.0, 0.7426, 0.75, 0.75, 0.75, 0.75, 0.75, 0.7426, 0.75, 0.7412, 0.625, 0.75, 0.625, 0.75, 0.5156, 0.7616, 0.4917, 0.7639, 0.4733, 0.75, 0.5, 0.75, 0.5312, 0.761, 0.5062, 0.7616, 0.4917, 0.75, 0.5156, 0.75, 0.5, 0.7639, 0.4733, 0.7692, 0.4632, 0.75, 0.5, 0.75, 0.5, 0.7692, 0.4632, 0.7648, 0.4717, 0.75, 0.5, 0.75, 0.5625, 0.7554, 0.5429, 0.7554, 0.5429, 0.75, 0.5625, 0.75, 0.5312, 0.75, 0.5625, 0.75, 0.5625, 0.75, 0.5312, 0.772, 0.4812, 0.761, 0.5062, 0.761, 0.5062, 0.772, 0.4812, 0.772, 0.4812, 0.761, 0.5062, 0.761, 0.5062, 0.772, 0.4812, 0.7795, 0.4433, 0.8009, 0.4023, 0.7754, 0.4512, 0.7648, 0.4717, 0.7608, 0.5233, 0.7554, 0.5429, 0.7412, 0.625, 0.7324, 0.625, 0.7716, 0.4841, 0.794, 0.4311, 0.794, 0.4311, 0.7716, 0.4841, 0.75, 0.5625, 0.7554, 0.5429, 0.7554, 0.5429, 0.75, 0.5625, 0.761, 0.5062, 0.75, 0.5312, 0.75, 0.5312, 0.761, 0.5062, 0.794, 0.4311, 0.772, 0.4812, 0.772, 0.4812, 0.794, 0.4311, 0.772, 0.4812, 0.761, 0.5062, 0.761, 0.5062, 0.772, 0.4812, 0.75, 0.5625, 0.7554, 0.5429, 0.7554, 0.5429, 0.75, 0.5625, 0.7608, 0.5233, 0.7716, 0.4841, 0.7716, 0.4841, 0.7608, 0.5233, 0.7716, 0.4841, 0.794, 0.4311, 0.794, 0.4311, 0.7716, 0.4841, 0.75, 0.5312, 0.75, 0.5625, 0.75, 0.5625, 0.75, 0.5312, 0.772, 0.4812, 0.761, 0.5062, 0.761, 0.5062, 0.772, 0.4812, 0.7608, 0.5233, 0.7716, 0.4841, 0.7716, 0.4841, 0.7608, 0.5233, 0.794, 0.4311, 0.772, 0.4812, 0.772, 0.4812, 0.794, 0.4311, 0.7554, 0.5429, 0.7608, 0.5233, 0.7608, 0.5233, 0.7554, 0.5429, 0.75, 0.5625, 0.7554, 0.5429, 0.7554, 0.5429, 0.75, 0.5625, 0.75, 0.5625, 0.7554, 0.5429, 0.7569, 0.5331, 0.75, 0.5312, 0.75, 0.5625, 0.75, 0.5625, 0.75, 0.5312, 0.7554, 0.5429, 0.7608, 0.5233, 0.7608, 0.5233, 0.7554, 0.5429, 0.7608, 0.5233, 0.7716, 0.4841, 0.7722, 0.4828, 0.7636, 0.5129, 0.7554, 0.5429, 0.7608, 0.5233, 0.7636, 0.5129, 0.7569, 0.5331, 0.7608, 0.5233, 0.7716, 0.4841, 0.7716, 0.4841, 0.7608, 0.5233, 0.7716, 0.4841, 0.794, 0.4311, 0.794, 0.4311, 0.7936, 0.4319, 0.7722, 0.4828, 0.7716, 0.4841, 0.794, 0.4311, 0.772, 0.4812, 0.772, 0.4812, 0.794, 0.4311, 0.761, 0.5062, 0.75, 0.5312, 0.75, 0.5312, 0.761, 0.5062, 0.772, 0.4812, 0.761, 0.5062, 0.761, 0.5062, 0.772, 0.4812, 0.7569, 0.5331, 0.7636, 0.5129, 0.7681, 0.4958, 0.7597, 0.515, 0.7636, 0.5129, 0.7722, 0.4828, 0.7936, 0.4319, 0.7681, 0.4958, 0.7569, 0.5331, 0.7597, 0.515, 0.75, 0.5312, 0.75, 0.5625, 0.7597, 0.515, 0.7681, 0.4958, 0.772, 0.4812, 0.761, 0.5062, 0.7681, 0.4958, 0.7936, 0.4319, 0.794, 0.4311, 0.772, 0.4812, 0.75, 0.5312, 0.7597, 0.515, 0.761, 0.5062, 0.0625, 0.5156, 0.5156, 0.5156, 0.2891, 0.5, 0.0625, 0.5])
me_cylinder.materials.append(mat_skiniguess_001)
me_cylinder.use_remesh_fix_poles = True
me_cylinder.use_remesh_preserve_attributes = False
me_cylinder.use_mirror_vertex_groups = False
me_cylinder.update()

# ---- objects
ob_light = bpy.data.objects.new('Light', light_light)
ob_camera = bpy.data.objects.new('Camera', cam_camera)
ob_hand = bpy.data.objects.new('Hand', me_cylinder)

# ---- transforms, parenting, visibility, modifiers, constraints
ob_light.location = (4.076, 1.005, 5.904)
ob_light.rotation_euler = (0.6503, 0.05522, 1.866)
ob_light.lock_rotations_4d = False
ob_light.empty_display_type = 'ARROWS'
ob_light.color = (0.0, 0.0, 0.0, 0.0)
ob_light.lineart.crease_threshold = 0.0
ob_camera.location = (7.359, -6.926, 4.958)
ob_camera.rotation_euler = (1.109, 0.0, 0.8149)
ob_camera.lock_rotations_4d = False
ob_camera.empty_display_type = 'ARROWS'
ob_camera.color = (0.0, 0.0, 0.0, 0.0)
ob_camera.display_type = 'WIRE'
ob_camera.lineart.crease_threshold = 0.0
ob_hand.location = (0.1531, 0.1529, 3.227)
ob_hand.instance_type = 'VERTS'
ob_hand.lineart.crease_threshold = 0.0

# ---- collection membership
col_collection.objects.link(ob_light)
col_collection.objects.link(ob_camera)
col_collection.objects.link(ob_hand)

# ---- scene / render settings (as saved in the file)
scene.camera = ob_camera
scene.frame_start = 1; scene.frame_end = 250; scene.frame_set(3)
scene.render.engine = 'CYCLES'
scene.cycles.use_denoising = False
scene.cycles.samples = 8
scene.cycles.sampling_pattern = 'TABULATED_SOBOL'
scene.cycles.use_adaptive_sampling = False
scene.cycles.use_light_tree = False
scene.cycles.bake_type = 'DIFFUSE'
scene.view_settings.view_transform = 'Filmic'
bpy.context.view_layer.update()
